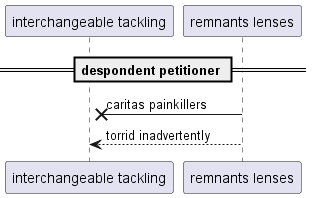

The diagram above was rendered by PlantUML. Its source (embedded in the PNG):
@startuml
participant "interchangeable tackling" as 0
participant "remnants lenses" as 1
== despondent petitioner ==
1 ->x 0: caritas painkillers
1 --> 0: torrid inadvertently
@enduml